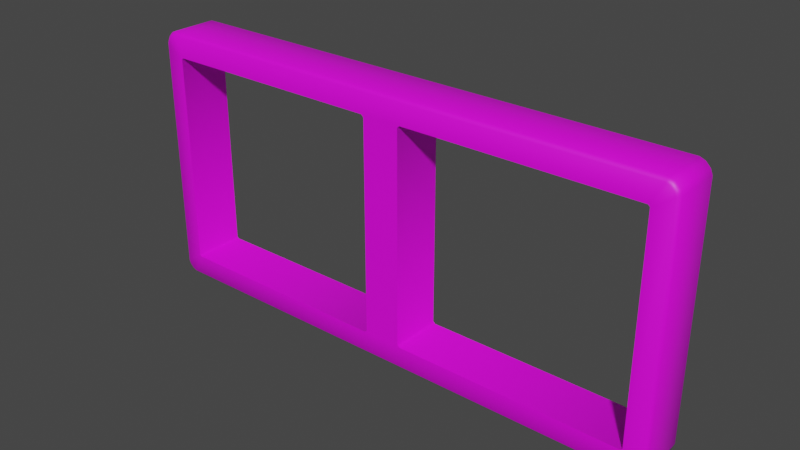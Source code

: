 # Source: sign_frame_2_wback.blend  (saved by Blender 2.93.21; exported with 4.5.12 LTS)
import bpy
from mathutils import Matrix  # noqa: F401  (used for matrix-valued properties, if any)

bpy.ops.wm.read_factory_settings(use_empty=True)
scene = bpy.context.scene
scene.name = 'sign_frame_2_wback.qc'

# ---- collections
col_sign_frame_2_wback_reference = bpy.data.collections.new('sign_frame_2_wback_reference'); scene.collection.children.link(col_sign_frame_2_wback_reference)
col_sign_frame_2_wback_physics = bpy.data.collections.new('sign_frame_2_wback_physics'); scene.collection.children.link(col_sign_frame_2_wback_physics)

# ---- images (referenced by path relative to the original .blend; pixels are not part of the script)
import os
ASSET_DIR = os.environ.get("B2B_ASSET_DIR", "")  # directory of the original .blend (textures are referenced by path, not embedded)
HERE = os.path.dirname(os.path.abspath(__file__))  # packed textures are extracted next to this script under _unpacked/

def load_image(name, relpath, width, height, colorspace="sRGB"):
    """Load a texture the original file referenced (path relative to the .blend, or extracted next to this script)."""
    p = next((c for c in (os.path.join(HERE, relpath), os.path.join(ASSET_DIR, relpath)) if relpath and os.path.exists(c)), "")
    if p:
        img = bpy.data.images.load(p, check_existing=True)
        img.name = name
    else:  # same state as the original file: an image datablock whose file is absent (Cycles renders it pink)
        img = bpy.data.images.new(name, width, height)
        img.source = "FILE"
        img.filepath = "//" + (relpath or name)
    img.colorspace_settings.name = colorspace
    return img
img_sign_frame02_tga = load_image('sign_frame02.tga', 'sign_frame02.tga', 1024, 1024, 'sRGB')

# ---- materials (node trees are filled in below, after node groups)
mat_sign_frame02 = bpy.data.materials.new('sign_frame02')
mat_sign_frame02.use_transparent_shadow = False
mat_sign_frame02.diffuse_color = (0.9291, 0.9894, 0.6912, 1.0)
mat_phy = bpy.data.materials.new('  phy')
mat_phy.use_transparent_shadow = False
mat_phy.diffuse_color = (0.9218, 0.5448, 0.8373, 1.0)

# ---- material node trees
mat_sign_frame02.use_nodes = True; mat_sign_frame02.node_tree.nodes.clear()
_N = mat_sign_frame02.node_tree.nodes; _L = mat_sign_frame02.node_tree.links
n0 = _N.new('ShaderNodeBsdfPrincipled'); n0.name = 'Principled BSDF'; n0.location = (10, 300)
n0.distribution = 'GGX'
n0.subsurface_method = 'BURLEY'
n0.inputs[3].default_value = 1.45
n0.inputs[27].default_value = (0.0, 0.0, 0.0, 1.0)
n0.inputs[28].default_value = 1.0
n1 = _N.new('ShaderNodeOutputMaterial'); n1.name = 'Material Output'; n1.location = (300, 300)
n2 = _N.new('ShaderNodeTexImage'); n2.name = 'Image Texture'; n2.location = (-280, 280)
n2.image = img_sign_frame02_tga
_L.new(n0.outputs[0], n1.inputs[0])
_L.new(n2.outputs[0], n0.inputs[0])
n1.is_active_output = True

# ---- world
world_world = bpy.data.worlds.new('World'); scene.world = world_world
world_world.use_nodes = True; world_world.node_tree.nodes.clear()
_N = world_world.node_tree.nodes; _L = world_world.node_tree.links
n0 = _N.new('ShaderNodeOutputWorld'); n0.name = 'World Output'; n0.location = (300, 300)
n1 = _N.new('ShaderNodeBackground'); n1.name = 'Background'; n1.location = (10, 300)
n1.inputs[0].default_value = (0.05088, 0.05088, 0.05088, 1.0)
_L.new(n1.outputs[0], n0.inputs[0])
n0.is_active_output = True
world_world.color = (0.05088, 0.05088, 0.05088)
world_world.use_sun_shadow = False
world_world.sun_shadow_jitter_overblur = 0.0

# ---- meshes
me_sign_frame_2_wback_reference = bpy.data.meshes.new('sign_frame_2_wback_reference')
me_sign_frame_2_wback_reference.from_pydata([(-33.37, -0.5024, 14.18), (-33.37, -0.5024, -14.18), (-33.14, -0.5024, -14.41), (-2.772, -0.5024, -14.41), (-33.14, -0.5024, 14.41), (-2.772, -0.5024, 14.41), (-2.467, -0.5024, 14.1), (-2.467, -0.5024, -14.1), (-34.62, -0.5024, 17.12), (-1.569, -0.02587, 17.58), (-34.71, -0.02587, 17.58), (-35.14, -0.5024, 16.9), (-35.4, -0.02587, 17.3), (-35.61, -0.5024, 16.43), (-36.01, -0.02587, 16.69), (-35.83, -0.5024, 15.91), (-36.29, -0.02587, 16.0), (-35.83, -0.5024, -15.91), (-36.29, -0.02587, -16.0), (-35.61, -0.5024, -16.43), (-36.01, -0.02587, -16.69), (-35.14, -0.5024, -16.9), (-35.4, -0.02587, -17.3), (-34.62, -0.5024, -17.12), (-34.71, -0.02587, -17.58), (-1.568, -0.5024, -17.12), (-1.569, -0.02587, -17.58), (1.592, -0.02587, -17.58), (35.61, -0.5024, -16.43), (35.14, -0.5024, -16.9), (35.4, -0.02586, -17.3), (34.71, -0.02586, -17.58), (34.62, -0.5024, -17.12), (1.591, -0.5024, -17.12), (2.772, -0.5024, -14.41), (33.14, -0.5024, -14.41), (35.83, -0.5024, -15.91), (33.37, -0.5024, -14.18), (35.83, -0.5024, 15.91), (33.37, -0.5024, 14.18), (35.61, -0.5024, 16.43), (35.14, -0.5024, 16.9), (-1.568, -0.5024, 17.12), (1.591, -0.5024, 17.12), (1.592, -0.02587, 17.58), (34.71, -0.02587, 17.58), (34.62, -0.5024, 17.12), (35.4, -0.02587, 17.3), (36.01, -0.02587, 16.69), (36.29, -0.02587, 16.0), (36.29, -0.02586, -16.0), (36.01, -0.02586, -16.69), (2.772, -0.5024, 14.41), (33.14, -0.5024, 14.41), (2.467, -0.5024, -14.1), (2.467, -0.5024, 14.1), (-33.37, 3.0, 14.18), (-33.37, 3.0, -14.18), (-33.14, 3.0, -14.41), (-2.772, 3.0, -14.41), (-33.14, 3.0, 14.41), (-2.772, 3.0, 14.41), (-2.467, 3.0, 14.1), (-2.467, 3.0, -14.1), (36.29, 3.0, -16.0), (36.01, 3.0, -16.69), (35.4, 3.0, -17.3), (34.71, 3.0, -17.58), (1.592, 3.0, -17.58), (-1.569, 3.0, -17.58), (-34.71, 3.0, -17.58), (-35.4, 3.0, -17.3), (-36.01, 3.0, -16.69), (-36.29, 3.0, -16.0), (2.772, 3.0, -14.41), (33.14, 3.0, -14.41), (2.467, 3.0, -14.1), (33.37, 3.0, -14.18), (33.37, 3.0, 14.18), (33.14, 3.0, 14.41), (2.772, 3.0, 14.41), (2.467, 3.0, 14.1), (-36.29, 3.0, 16.0), (-36.01, 3.0, 16.69), (-35.4, 3.0, 17.3), (-34.71, 3.0, 17.58), (-1.569, 3.0, 17.58), (1.592, 3.0, 17.58), (34.71, 3.0, 17.58), (35.4, 3.0, 17.3), (36.01, 3.0, 16.69), (36.29, 3.0, 16.0), (-36.29, 3.0, 14.18), (-35.83, -0.5024, 14.18), (-33.14, -0.02587, 17.58), (-33.14, -0.5024, 17.12), (-36.29, -0.02587, 14.18), (-33.14, 3.0, 17.58), (-33.37, 6.502, 14.18), (-33.37, 6.502, -14.18), (-33.14, 6.502, -14.41), (-2.772, 6.502, -14.41), (-33.14, 6.502, 14.41), (-2.772, 6.502, 14.41), (-2.467, 6.502, 14.1), (-2.467, 6.502, -14.1), (-34.62, 6.502, 17.12), (-1.569, 6.026, 17.58), (-34.71, 6.026, 17.58), (-35.14, 6.502, 16.9), (-35.4, 6.026, 17.3), (-35.61, 6.502, 16.43), (-36.01, 6.026, 16.69), (-35.83, 6.502, 15.91), (-36.29, 6.026, 16.0), (-35.83, 6.502, -15.91), (-36.29, 6.026, -16.0), (-35.61, 6.502, -16.43), (-36.01, 6.026, -16.69), (-35.14, 6.502, -16.9), (-35.4, 6.026, -17.3), (-34.62, 6.502, -17.12), (-34.71, 6.026, -17.58), (-1.568, 6.502, -17.12), (-1.569, 6.026, -17.58), (1.592, 6.026, -17.58), (35.61, 6.502, -16.43), (35.14, 6.502, -16.9), (35.4, 6.026, -17.3), (34.71, 6.026, -17.58), (34.62, 6.502, -17.12), (1.591, 6.502, -17.12), (2.772, 6.502, -14.41), (33.14, 6.502, -14.41), (35.83, 6.502, -15.91), (33.37, 6.502, -14.18), (35.83, 6.502, 15.91), (33.37, 6.502, 14.18), (35.61, 6.502, 16.43), (35.14, 6.502, 16.9), (-1.568, 6.502, 17.12), (1.591, 6.502, 17.12), (1.592, 6.026, 17.58), (34.71, 6.026, 17.58), (34.62, 6.502, 17.12), (35.4, 6.026, 17.3), (36.01, 6.026, 16.69), (36.29, 6.026, 16.0), (36.29, 6.026, -16.0), (36.01, 6.026, -16.69), (2.772, 6.502, 14.41), (33.14, 6.502, 14.41), (2.467, 6.502, -14.1), (2.467, 6.502, 14.1), (-35.83, 6.502, 14.18), (-33.14, 6.026, 17.58), (-33.14, 6.502, 17.12), (-36.29, 6.026, 14.18)], [], [(7, 54, 55, 6), (22, 24, 23, 21), (41, 40, 48, 47), (18, 20, 19, 17), (30, 51, 28, 29), (8, 95, 94, 10), (28, 36, 37), (11, 13, 0, 4), (12, 14, 13, 11), (10, 12, 11, 8), (0, 15, 93), (2, 21, 23), (3, 2, 23, 25), (24, 26, 25, 23), (32, 33, 27, 31), (29, 32, 31, 30), (14, 16, 15, 13), (40, 38, 49, 48), (34, 33, 32, 35), (33, 34, 3, 25), (63, 59, 3, 7), (40, 41, 53, 39), (1, 17, 19), (54, 7, 3, 34), (36, 28, 51, 50), (16, 96, 93, 15), (46, 41, 47, 45), (43, 44, 9, 42), (6, 55, 52, 5), (5, 42, 95, 4), (43, 46, 45, 44), (42, 5, 52, 43), (46, 43, 52, 53), (37, 36, 38, 39), (27, 33, 25, 26), (53, 41, 46), (20, 22, 21, 19), (38, 36, 50, 49), (29, 35, 32), (48, 49, 91, 90), (47, 48, 90, 89), (45, 47, 89, 88), (45, 88, 87, 44), (44, 87, 86, 9), (10, 94, 97, 85), (12, 10, 85, 84), (14, 12, 84, 83), (16, 14, 83, 82), (52, 55, 81, 80), (52, 80, 79, 53), (39, 38, 40), (79, 78, 39, 53), (39, 78, 77, 37), (77, 75, 35, 37), (54, 76, 81, 55), (37, 35, 29, 28), (35, 75, 74, 34), (54, 34, 74, 76), (18, 96, 92, 73), (20, 18, 73, 72), (22, 20, 72, 71), (24, 22, 71, 70), (24, 70, 69, 26), (26, 69, 68, 27), (31, 27, 68, 67), (30, 31, 67, 66), (51, 30, 66, 65), (50, 51, 65, 64), (49, 50, 64, 91), (6, 62, 63, 7), (5, 61, 62, 6), (4, 60, 61, 5), (19, 21, 2, 1), (3, 59, 58, 2), (58, 57, 1, 2), (1, 57, 56, 0), (0, 56, 60, 4), (0, 13, 15), (4, 8, 11), (93, 96, 18, 17), (94, 95, 42, 9), (4, 95, 8), (93, 17, 1, 0), (92, 96, 16, 82), (97, 94, 9, 86), (105, 104, 153, 152), (120, 119, 121, 122), (139, 145, 146, 138), (116, 115, 117, 118), (128, 127, 126, 149), (106, 108, 155, 156), (126, 135, 134), (109, 102, 98, 111), (110, 109, 111, 112), (108, 106, 109, 110), (98, 154, 113), (100, 121, 119), (101, 123, 121, 100), (122, 121, 123, 124), (130, 129, 125, 131), (127, 128, 129, 130), (112, 111, 113, 114), (138, 146, 147, 136), (132, 133, 130, 131), (131, 123, 101, 132), (63, 105, 101, 59), (138, 137, 151, 139), (99, 117, 115), (152, 132, 101, 105), (134, 148, 149, 126), (114, 113, 154, 157), (144, 143, 145, 139), (141, 140, 107, 142), (104, 103, 150, 153), (103, 102, 156, 140), (141, 142, 143, 144), (140, 141, 150, 103), (144, 151, 150, 141), (135, 137, 136, 134), (125, 124, 123, 131), (151, 144, 139), (118, 117, 119, 120), (136, 147, 148, 134), (127, 130, 133), (146, 90, 91, 147), (145, 89, 90, 146), (143, 88, 89, 145), (143, 142, 87, 88), (142, 107, 86, 87), (108, 85, 97, 155), (110, 84, 85, 108), (112, 83, 84, 110), (114, 82, 83, 112), (150, 80, 81, 153), (150, 151, 79, 80), (137, 138, 136), (79, 151, 137, 78), (137, 135, 77, 78), (77, 135, 133, 75), (152, 153, 81, 76), (135, 126, 127, 133), (133, 132, 74, 75), (152, 76, 74, 132), (116, 73, 92, 157), (118, 72, 73, 116), (120, 71, 72, 118), (122, 70, 71, 120), (122, 124, 69, 70), (124, 125, 68, 69), (129, 67, 68, 125), (128, 66, 67, 129), (149, 65, 66, 128), (148, 64, 65, 149), (147, 91, 64, 148), (104, 105, 63, 62), (103, 104, 62, 61), (102, 103, 61, 60), (117, 99, 100, 119), (101, 100, 58, 59), (58, 100, 99, 57), (99, 98, 56, 57), (98, 102, 60, 56), (98, 113, 111), (102, 109, 106), (154, 115, 116, 157), (155, 107, 140, 156), (102, 106, 156), (154, 98, 99, 115), (92, 82, 114, 157), (97, 86, 107, 155)])
me_sign_frame_2_wback_reference.polygons.foreach_set('use_smooth', [True] * 170)
_k = set([(0, 1), (0, 4), (1, 2), (2, 3), (3, 7), (4, 5), (5, 6), (6, 7), (34, 35), (34, 54), (35, 37), (37, 39), (39, 53), (52, 53), (52, 55), (54, 55), (56, 57), (56, 60), (57, 58), (58, 59), (59, 63), (60, 61), (61, 62), (62, 63), (64, 65), (64, 91), (65, 66), (66, 67), (67, 68), (68, 69), (69, 70), (70, 71), (71, 72), (72, 73), (73, 92), (74, 75), (74, 76), (75, 77), (76, 81), (77, 78), (78, 79), (79, 80), (80, 81), (82, 83), (82, 92), (83, 84), (84, 85), (85, 97), (86, 87), (86, 97), (87, 88), (88, 89), (89, 90), (90, 91), (98, 99), (98, 102), (99, 100), (100, 101), (101, 105), (102, 103), (103, 104), (104, 105), (132, 133), (132, 152), (133, 135), (135, 137), (137, 151), (150, 151), (150, 153), (152, 153)])
me_sign_frame_2_wback_reference.attributes.new('sharp_edge', 'BOOLEAN', 'EDGE').data.foreach_set('value', [ (min(e.vertices), max(e.vertices)) in _k for e in me_sign_frame_2_wback_reference.edges])
_uv = me_sign_frame_2_wback_reference.uv_layers.new(name='UVMap')
_uv.uv.foreach_set('vector', [0.4842, -0.4485, 0.5164, -0.4485, 0.5164, -0.04674, 0.4842, -0.04674, 0.02535, -0.4798, 0.03452, -0.4836, 0.03577, -0.4773, 0.02878, -0.4744, 0.9719, -0.02086, 0.9781, -0.02712, 0.9835, -0.02369, 0.9753, -0.01546, 0.01332, -0.4624, 0.01712, -0.4715, 0.02252, -0.4681, 0.0196, -0.4611, 0.9753, -0.4798, 0.9835, -0.4715, 0.9781, -0.4681, 0.9719, -0.4744, 0.03577, -0.01794, 0.05569, -0.01794, 0.05569, -0.01166, 0.03452, -0.01166, 0.9781, -0.4681, 0.9811, -0.4611, 0.9566, -0.4495, 0.02878, -0.02086, 0.02252, -0.02712, 0.04405, -0.04569, 0.04735, -0.04239, 0.02535, -0.01546, 0.01712, -0.02369, 0.02252, -0.02712, 0.02878, -0.02086, 0.03452, -0.01166, 0.02535, -0.01546, 0.02878, -0.02086, 0.03577, -0.01794, 0.04405, -0.04569, 0.0196, -0.03411, 0.0196, -0.0574, 0.04735, -0.4528, 0.02878, -0.4744, 0.03577, -0.4773, 0.4799, -0.4528, 0.04735, -0.4528, 0.03577, -0.4773, 0.4793, -0.4773, 0.03452, -0.4836, 0.4793, -0.4836, 0.4793, -0.4773, 0.03577, -0.4773, 0.9649, -0.4773, 0.5217, -0.4773, 0.5217, -0.4836, 0.9661, -0.4836, 0.9719, -0.4744, 0.9649, -0.4773, 0.9661, -0.4836, 0.9753, -0.4798, 0.01712, -0.02369, 0.01332, -0.03286, 0.0196, -0.03411, 0.02252, -0.02712, 0.9781, -0.02712, 0.9811, -0.03411, 0.9873, -0.03286, 0.9835, -0.02369, 0.5208, -0.4528, 0.5217, -0.4773, 0.9649, -0.4773, 0.9533, -0.4528, 0.5217, -0.4773, 0.5208, -0.4528, 0.4799, -0.4528, 0.4793, -0.4773, 0.9779, -0.8293, 0.9749, -0.8293, 0.9749, -0.8871, 0.9779, -0.8871, 0.9781, -0.02712, 0.9719, -0.02086, 0.9533, -0.04239, 0.9566, -0.04569, 0.04405, -0.4495, 0.0196, -0.4611, 0.02252, -0.4681, 0.5164, -0.4485, 0.4842, -0.4485, 0.4799, -0.4528, 0.5208, -0.4528, 0.9811, -0.4611, 0.9781, -0.4681, 0.9835, -0.4715, 0.9873, -0.4624, 0.01332, -0.03286, 0.01332, -0.0574, 0.0196, -0.0574, 0.0196, -0.03411, 0.9649, -0.01794, 0.9719, -0.02086, 0.9753, -0.01546, 0.9661, -0.01166, 0.5217, -0.01794, 0.5217, -0.01166, 0.4793, -0.01166, 0.4793, -0.01794, 0.4842, -0.04674, 0.5164, -0.04674, 0.5208, -0.04239, 0.4799, -0.04239, 0.4799, -0.04239, 0.4793, -0.01794, 0.05569, -0.01794, 0.04735, -0.04239, 0.5217, -0.01794, 0.9649, -0.01794, 0.9661, -0.01166, 0.5217, -0.01166, 0.4793, -0.01794, 0.4799, -0.04239, 0.5208, -0.04239, 0.5217, -0.01794, 0.9649, -0.01794, 0.5217, -0.01794, 0.5208, -0.04239, 0.9533, -0.04239, 0.9566, -0.4495, 0.9811, -0.4611, 0.9811, -0.03411, 0.9566, -0.04569, 0.5217, -0.4836, 0.5217, -0.4773, 0.4793, -0.4773, 0.4793, -0.4836, 0.9533, -0.04239, 0.9719, -0.02086, 0.9649, -0.01794, 0.01712, -0.4715, 0.02535, -0.4798, 0.02878, -0.4744, 0.02252, -0.4681, 0.9811, -0.03411, 0.9811, -0.4611, 0.9873, -0.4624, 0.9873, -0.03286, 0.9719, -0.4744, 0.9533, -0.4528, 0.9649, -0.4773, 0.9778, -0.591, 0.9876, -0.591, 0.9876, -0.5319, 0.9779, -0.5319, 0.9665, -0.591, 0.9778, -0.591, 0.9779, -0.5319, 0.9665, -0.5318, 0.9567, -0.591, 0.9665, -0.591, 0.9665, -0.5318, 0.9567, -0.5318, 0.9567, -0.591, 0.9567, -0.5318, 0.5213, -0.5319, 0.5213, -0.5911, 0.5213, -0.5911, 0.5213, -0.5319, 0.4798, -0.5319, 0.4798, -0.5911, 0.04445, -0.591, 0.06517, -0.591, 0.06517, -0.5319, 0.04446, -0.5319, 0.03473, -0.591, 0.04445, -0.591, 0.04446, -0.5319, 0.03473, -0.5319, 0.02335, -0.591, 0.03473, -0.591, 0.03473, -0.5319, 0.02333, -0.5319, 0.01362, -0.591, 0.02335, -0.591, 0.02333, -0.5319, 0.0136, -0.5319, 0.6637, -0.7914, 0.6667, -0.7914, 0.6667, -0.7335, 0.6637, -0.7335, 0.6637, -0.7914, 0.6637, -0.7335, 0.4489, -0.7335, 0.4489, -0.7914, 0.9566, -0.04569, 0.9811, -0.03411, 0.9781, -0.02712, 0.4489, -0.7335, 0.4465, -0.7335, 0.4465, -0.7914, 0.4489, -0.7914, 0.4465, -0.7914, 0.4465, -0.7335, 0.246, -0.7335, 0.246, -0.7914, 0.246, -0.7335, 0.2437, -0.7335, 0.2437, -0.7914, 0.246, -0.7914, 0.9762, -0.7914, 0.9762, -0.7335, 0.6667, -0.7335, 0.6667, -0.7914, 0.9566, -0.4495, 0.9533, -0.4528, 0.9719, -0.4744, 0.9781, -0.4681, 0.2437, -0.7914, 0.2437, -0.7335, 0.02891, -0.7335, 0.02891, -0.7914, 0.02586, -0.7914, 0.02891, -0.7914, 0.02891, -0.7335, 0.02586, -0.7335, 0.01621, -0.9678, 0.4656, -0.9678, 0.4656, -0.9227, 0.01621, -0.9227, 0.9773, -0.6953, 0.987, -0.6953, 0.987, -0.6361, 0.9773, -0.6361, 0.9659, -0.6953, 0.9773, -0.6953, 0.9773, -0.6361, 0.9659, -0.6361, 0.9562, -0.6953, 0.9659, -0.6953, 0.9659, -0.6361, 0.9562, -0.6361, 0.9562, -0.6953, 0.9562, -0.6361, 0.5208, -0.6362, 0.5208, -0.6953, 0.5208, -0.6953, 0.5208, -0.6362, 0.4793, -0.6362, 0.4793, -0.6953, 0.04388, -0.6953, 0.4793, -0.6953, 0.4793, -0.6362, 0.04388, -0.6361, 0.03416, -0.6953, 0.04388, -0.6953, 0.04388, -0.6361, 0.03415, -0.6361, 0.02278, -0.6953, 0.03416, -0.6953, 0.03415, -0.6361, 0.02276, -0.6361, 0.01306, -0.6953, 0.02278, -0.6953, 0.02276, -0.6361, 0.01303, -0.6361, 0.9833, -0.9083, 0.5067, -0.9083, 0.5067, -0.9534, 0.9833, -0.9534, 0.3371, -0.8871, 0.3371, -0.8293, 0.02755, -0.8293, 0.02755, -0.8871, 0.3401, -0.8871, 0.3401, -0.8293, 0.3371, -0.8293, 0.3371, -0.8871, 0.5549, -0.8871, 0.5549, -0.8293, 0.3401, -0.8293, 0.3401, -0.8871, 0.02252, -0.4681, 0.02878, -0.4744, 0.04735, -0.4528, 0.04405, -0.4495, 0.9749, -0.8871, 0.9749, -0.8293, 0.7601, -0.8293, 0.7601, -0.8871, 0.7601, -0.8293, 0.7578, -0.8293, 0.7578, -0.8871, 0.7601, -0.8871, 0.7578, -0.8871, 0.7578, -0.8293, 0.5572, -0.8293, 0.5572, -0.8871, 0.5572, -0.8871, 0.5572, -0.8293, 0.5549, -0.8293, 0.5549, -0.8871, 0.04405, -0.04569, 0.02252, -0.02712, 0.0196, -0.03411, 0.04735, -0.04239, 0.03577, -0.01794, 0.02878, -0.02086, 0.0196, -0.0574, 0.01332, -0.0574, 0.01332, -0.4624, 0.0196, -0.4611, 0.05569, -0.01166, 0.05569, -0.01794, 0.4793, -0.01794, 0.4793, -0.01166, 0.04735, -0.04239, 0.05569, -0.01794, 0.03577, -0.01794, 0.0196, -0.0574, 0.0196, -0.4611, 0.04405, -0.4495, 0.04405, -0.04569, 0.4656, -0.9227, 0.4656, -0.9678, 0.4928, -0.9678, 0.4928, -0.9227, 0.06517, -0.5319, 0.06517, -0.591, 0.4798, -0.5911, 0.4798, -0.5319, 0.4842, -0.4485, 0.4842, -0.04674, 0.5164, -0.04674, 0.5164, -0.4485, 0.02535, -0.4798, 0.02878, -0.4744, 0.03577, -0.4773, 0.03452, -0.4836, 0.9719, -0.02086, 0.9753, -0.01546, 0.9835, -0.02369, 0.9781, -0.02712, 0.01332, -0.4624, 0.0196, -0.4611, 0.02252, -0.4681, 0.01712, -0.4715, 0.9753, -0.4798, 0.9719, -0.4744, 0.9781, -0.4681, 0.9835, -0.4715, 0.03577, -0.01794, 0.03452, -0.01166, 0.05569, -0.01166, 0.05569, -0.01794, 0.9781, -0.4681, 0.9566, -0.4495, 0.9811, -0.4611, 0.02878, -0.02086, 0.04735, -0.04239, 0.04405, -0.04569, 0.02252, -0.02712, 0.02535, -0.01546, 0.02878, -0.02086, 0.02252, -0.02712, 0.01712, -0.02369, 0.03452, -0.01166, 0.03577, -0.01794, 0.02878, -0.02086, 0.02535, -0.01546, 0.04405, -0.04569, 0.0196, -0.0574, 0.0196, -0.03411, 0.04735, -0.4528, 0.03577, -0.4773, 0.02878, -0.4744, 0.4799, -0.4528, 0.4793, -0.4773, 0.03577, -0.4773, 0.04735, -0.4528, 0.03452, -0.4836, 0.03577, -0.4773, 0.4793, -0.4773, 0.4793, -0.4836, 0.9649, -0.4773, 0.9661, -0.4836, 0.5217, -0.4836, 0.5217, -0.4773, 0.9719, -0.4744, 0.9753, -0.4798, 0.9661, -0.4836, 0.9649, -0.4773, 0.01712, -0.02369, 0.02252, -0.02712, 0.0196, -0.03411, 0.01332, -0.03286, 0.9781, -0.02712, 0.9835, -0.02369, 0.9873, -0.03286, 0.9811, -0.03411, 0.5208, -0.4528, 0.9533, -0.4528, 0.9649, -0.4773, 0.5217, -0.4773, 0.5217, -0.4773, 0.4793, -0.4773, 0.4799, -0.4528, 0.5208, -0.4528, 0.9779, -0.8293, 0.9779, -0.8871, 0.9749, -0.8871, 0.9749, -0.8293, 0.9781, -0.02712, 0.9566, -0.04569, 0.9533, -0.04239, 0.9719, -0.02086, 0.04405, -0.4495, 0.02252, -0.4681, 0.0196, -0.4611, 0.5164, -0.4485, 0.5208, -0.4528, 0.4799, -0.4528, 0.4842, -0.4485, 0.9811, -0.4611, 0.9873, -0.4624, 0.9835, -0.4715, 0.9781, -0.4681, 0.01332, -0.03286, 0.0196, -0.03411, 0.0196, -0.0574, 0.01332, -0.0574, 0.9649, -0.01794, 0.9661, -0.01166, 0.9753, -0.01546, 0.9719, -0.02086, 0.5217, -0.01794, 0.4793, -0.01794, 0.4793, -0.01166, 0.5217, -0.01166, 0.4842, -0.04674, 0.4799, -0.04239, 0.5208, -0.04239, 0.5164, -0.04674, 0.4799, -0.04239, 0.04735, -0.04239, 0.05569, -0.01794, 0.4793, -0.01794, 0.5217, -0.01794, 0.5217, -0.01166, 0.9661, -0.01166, 0.9649, -0.01794, 0.4793, -0.01794, 0.5217, -0.01794, 0.5208, -0.04239, 0.4799, -0.04239, 0.9649, -0.01794, 0.9533, -0.04239, 0.5208, -0.04239, 0.5217, -0.01794, 0.9566, -0.4495, 0.9566, -0.04569, 0.9811, -0.03411, 0.9811, -0.4611, 0.5217, -0.4836, 0.4793, -0.4836, 0.4793, -0.4773, 0.5217, -0.4773, 0.9533, -0.04239, 0.9649, -0.01794, 0.9719, -0.02086, 0.01712, -0.4715, 0.02252, -0.4681, 0.02878, -0.4744, 0.02535, -0.4798, 0.9811, -0.03411, 0.9873, -0.03286, 0.9873, -0.4624, 0.9811, -0.4611, 0.9719, -0.4744, 0.9649, -0.4773, 0.9533, -0.4528, 0.9778, -0.591, 0.9779, -0.5319, 0.9876, -0.5319, 0.9876, -0.591, 0.9665, -0.591, 0.9665, -0.5318, 0.9779, -0.5319, 0.9778, -0.591, 0.9567, -0.591, 0.9567, -0.5318, 0.9665, -0.5318, 0.9665, -0.591, 0.9567, -0.591, 0.5213, -0.5911, 0.5213, -0.5319, 0.9567, -0.5318, 0.5213, -0.5911, 0.4798, -0.5911, 0.4798, -0.5319, 0.5213, -0.5319, 0.04445, -0.591, 0.04446, -0.5319, 0.06517, -0.5319, 0.06517, -0.591, 0.03473, -0.591, 0.03473, -0.5319, 0.04446, -0.5319, 0.04445, -0.591, 0.02335, -0.591, 0.02333, -0.5319, 0.03473, -0.5319, 0.03473, -0.591, 0.01362, -0.591, 0.0136, -0.5319, 0.02333, -0.5319, 0.02335, -0.591, 0.6637, -0.7914, 0.6637, -0.7335, 0.6667, -0.7335, 0.6667, -0.7914, 0.6637, -0.7914, 0.4489, -0.7914, 0.4489, -0.7335, 0.6637, -0.7335, 0.9566, -0.04569, 0.9781, -0.02712, 0.9811, -0.03411, 0.4489, -0.7335, 0.4489, -0.7914, 0.4465, -0.7914, 0.4465, -0.7335, 0.4465, -0.7914, 0.246, -0.7914, 0.246, -0.7335, 0.4465, -0.7335, 0.246, -0.7335, 0.246, -0.7914, 0.2437, -0.7914, 0.2437, -0.7335, 0.9762, -0.7914, 0.6667, -0.7914, 0.6667, -0.7335, 0.9762, -0.7335, 0.9566, -0.4495, 0.9781, -0.4681, 0.9719, -0.4744, 0.9533, -0.4528, 0.2437, -0.7914, 0.02891, -0.7914, 0.02891, -0.7335, 0.2437, -0.7335, 0.02586, -0.7914, 0.02586, -0.7335, 0.02891, -0.7335, 0.02891, -0.7914, 0.01621, -0.9678, 0.01621, -0.9227, 0.4656, -0.9227, 0.4656, -0.9678, 0.9773, -0.6953, 0.9773, -0.6361, 0.987, -0.6361, 0.987, -0.6953, 0.9659, -0.6953, 0.9659, -0.6361, 0.9773, -0.6361, 0.9773, -0.6953, 0.9562, -0.6953, 0.9562, -0.6361, 0.9659, -0.6361, 0.9659, -0.6953, 0.9562, -0.6953, 0.5208, -0.6953, 0.5208, -0.6362, 0.9562, -0.6361, 0.5208, -0.6953, 0.4793, -0.6953, 0.4793, -0.6362, 0.5208, -0.6362, 0.04388, -0.6953, 0.04388, -0.6361, 0.4793, -0.6362, 0.4793, -0.6953, 0.03416, -0.6953, 0.03415, -0.6361, 0.04388, -0.6361, 0.04388, -0.6953, 0.02278, -0.6953, 0.02276, -0.6361, 0.03415, -0.6361, 0.03416, -0.6953, 0.01306, -0.6953, 0.01303, -0.6361, 0.02276, -0.6361, 0.02278, -0.6953, 0.9833, -0.9083, 0.9833, -0.9534, 0.5067, -0.9534, 0.5067, -0.9083, 0.3371, -0.8871, 0.02755, -0.8871, 0.02755, -0.8293, 0.3371, -0.8293, 0.3401, -0.8871, 0.3371, -0.8871, 0.3371, -0.8293, 0.3401, -0.8293, 0.5549, -0.8871, 0.3401, -0.8871, 0.3401, -0.8293, 0.5549, -0.8293, 0.02252, -0.4681, 0.04405, -0.4495, 0.04735, -0.4528, 0.02878, -0.4744, 0.9749, -0.8871, 0.7601, -0.8871, 0.7601, -0.8293, 0.9749, -0.8293, 0.7601, -0.8293, 0.7601, -0.8871, 0.7578, -0.8871, 0.7578, -0.8293, 0.7578, -0.8871, 0.5572, -0.8871, 0.5572, -0.8293, 0.7578, -0.8293, 0.5572, -0.8871, 0.5549, -0.8871, 0.5549, -0.8293, 0.5572, -0.8293, 0.04405, -0.04569, 0.0196, -0.03411, 0.02252, -0.02712, 0.04735, -0.04239, 0.02878, -0.02086, 0.03577, -0.01794, 0.0196, -0.0574, 0.0196, -0.4611, 0.01332, -0.4624, 0.01332, -0.0574, 0.05569, -0.01166, 0.4793, -0.01166, 0.4793, -0.01794, 0.05569, -0.01794, 0.04735, -0.04239, 0.03577, -0.01794, 0.05569, -0.01794, 0.0196, -0.0574, 0.04405, -0.04569, 0.04405, -0.4495, 0.0196, -0.4611, 0.4656, -0.9227, 0.4928, -0.9227, 0.4928, -0.9678, 0.4656, -0.9678, 0.06517, -0.5319, 0.4798, -0.5319, 0.4798, -0.5911, 0.06517, -0.591])
me_sign_frame_2_wback_reference.materials.append(mat_sign_frame02)
me_sign_frame_2_wback_reference.use_remesh_fix_poles = True
me_sign_frame_2_wback_reference.use_remesh_preserve_attributes = False
me_sign_frame_2_wback_reference.update()
me_sign_frame_2_wback_physics = bpy.data.meshes.new('sign_frame_2_wback_physics')
me_sign_frame_2_wback_physics.from_pydata([(-36.4, 3.857, 17.67), (36.4, 3.857, 17.67), (36.4, 3.857, -17.67), (-36.4, 3.857, -17.67), (-36.4, -0.5728, 17.67), (36.4, -0.5728, 17.67), (-36.4, -0.5728, -17.67), (36.4, -0.5728, -17.67)], [], [(0, 1, 2), (0, 2, 3), (4, 5, 0), (5, 1, 0), (4, 0, 6), (6, 0, 3), (6, 5, 4), (6, 7, 5), (5, 7, 1), (7, 2, 1), (2, 7, 3), (3, 7, 6)])
me_sign_frame_2_wback_physics.polygons.foreach_set('use_smooth', [True] * 12)
_uv = me_sign_frame_2_wback_physics.uv_layers.new(name='UVMap')
_uv.uv.foreach_set('vector', [0.0, 0.0, 0.0, 0.0, 0.0, 0.0, 0.0, 0.0, 0.0, 0.0, 0.0, 0.0, 0.0, 0.0, 0.0, 0.0, 0.0, 0.0, 0.0, 0.0, 0.0, 0.0, 0.0, 0.0, 0.0, 0.0, 0.0, 0.0, 0.0, 0.0, 0.0, 0.0, 0.0, 0.0, 0.0, 0.0, 0.0, 0.0, 0.0, 0.0, 0.0, 0.0, 0.0, 0.0, 0.0, 0.0, 0.0, 0.0, 0.0, 0.0, 0.0, 0.0, 0.0, 0.0, 0.0, 0.0, 0.0, 0.0, 0.0, 0.0, 0.0, 0.0, 0.0, 0.0, 0.0, 0.0, 0.0, 0.0, 0.0, 0.0, 0.0, 0.0])
me_sign_frame_2_wback_physics.materials.append(mat_phy)
me_sign_frame_2_wback_physics.use_remesh_fix_poles = True
me_sign_frame_2_wback_physics.use_remesh_preserve_attributes = False
me_sign_frame_2_wback_physics.update()
arm_sign_frame_2_wback_qc_skeleton = bpy.data.armatures.new('sign_frame_2_wback.qc_skeleton')  # bones are not reproduced

# ---- objects
ob_sign_frame_2_wback_qc_skeleton = bpy.data.objects.new('sign_frame_2_wback.qc_skeleton', arm_sign_frame_2_wback_qc_skeleton)
ob_sign_frame_2_wback_reference = bpy.data.objects.new('sign_frame_2_wback_reference', me_sign_frame_2_wback_reference)
ob_sign_frame_2_wback_physics = bpy.data.objects.new('sign_frame_2_wback_physics', me_sign_frame_2_wback_physics)

# ---- transforms, parenting, visibility, modifiers, constraints
ob_sign_frame_2_wback_qc_skeleton.location = (0.0, 0.0, 0.0)
ob_sign_frame_2_wback_qc_skeleton.show_in_front = True
ob_sign_frame_2_wback_reference.parent = ob_sign_frame_2_wback_qc_skeleton
ob_sign_frame_2_wback_reference.location = (0.0, 0.0, 0.0)
_vg = ob_sign_frame_2_wback_reference.vertex_groups.new(name='static_prop')
_vg.add([0, 1, 2, 3, 4, 5, 6, 7, 8, 9, 10, 11, 12, 13, 14, 15, 16, 17, 18, 19, 20, 21, 22, 23, 24, 25, 26, 27, 28, 29, 30, 31, 32, 33, 34, 35, 36, 37, 38, 39, 40, 41, 42, 43, 44, 45, 46, 47, 48, 49, 50, 51, 52, 53, 54, 55, 56, 57, 58, 59, 60, 61, 62, 63, 64, 65, 66, 67, 68, 69, 70, 71, 72, 73, 74, 75, 76, 77, 78, 79, 80, 81, 82, 83, 84, 85, 86, 87, 88, 89, 90, 91, 92, 93, 94, 95, 96, 97, 98, 99, 100, 101, 102, 103, 104, 105, 106, 107, 108, 109, 110, 111, 112, 113, 114, 115, 116, 117, 118, 119, 120, 121, 122, 123, 124, 125, 126, 127, 128, 129, 130, 131, 132, 133, 134, 135, 136, 137, 138, 139, 140, 141, 142, 143, 144, 145, 146, 147, 148, 149, 150, 151, 152, 153, 154, 155, 156, 157], 1.0, 'REPLACE')
_m = ob_sign_frame_2_wback_reference.modifiers.new('EdgeSplit', 'EDGE_SPLIT')
_m.use_edge_angle = False
_m = ob_sign_frame_2_wback_reference.modifiers.new('Armature', 'ARMATURE')
_m.object = ob_sign_frame_2_wback_qc_skeleton
ob_sign_frame_2_wback_physics.parent = ob_sign_frame_2_wback_qc_skeleton
ob_sign_frame_2_wback_physics.location = (0.0, 0.0, 0.0)
_vg = ob_sign_frame_2_wback_physics.vertex_groups.new(name='static_prop')
_vg.add([0, 1, 2, 3, 4, 5, 6, 7], 1.0, 'REPLACE')
_m = ob_sign_frame_2_wback_physics.modifiers.new('Armature', 'ARMATURE')
_m.object = ob_sign_frame_2_wback_qc_skeleton

# ---- collection membership
scene.collection.objects.link(ob_sign_frame_2_wback_qc_skeleton)
col_sign_frame_2_wback_reference.objects.link(ob_sign_frame_2_wback_reference)
col_sign_frame_2_wback_physics.objects.link(ob_sign_frame_2_wback_physics)
def _layer_coll(name, lc=None):
    lc = lc or bpy.context.view_layer.layer_collection
    for c in lc.children:
        if c.name == name: return c
        r = _layer_coll(name, c)
        if r: return r
_layer_coll('sign_frame_2_wback_physics').exclude = True

# ---- scene / render settings (as saved in the file)
scene.frame_start = 0; scene.frame_end = 0; scene.frame_set(0)
scene.render.engine = 'BLENDER_EEVEE_NEXT'
scene.cycles.use_denoising = False
scene.cycles.samples = 128
scene.cycles.sampling_pattern = 'TABULATED_SOBOL'
scene.cycles.use_adaptive_sampling = False
scene.cycles.use_light_tree = False
scene.view_settings.view_transform = 'Filmic'
bpy.context.view_layer.update()

# ---- added for rendering (the .blend has no active camera and no usable light): camera, sun
cam_auto = bpy.data.cameras.new('AutoCamera')
cam_auto.lens = 50.0
cam_auto.sensor_width = 36.0
cam_auto.clip_end = 1318.89
ob_auto_camera = bpy.data.objects.new('AutoCamera', cam_auto)
scene.collection.objects.link(ob_auto_camera)
ob_auto_camera.location = (75.1507, -87.2161, 60.1206)
ob_auto_camera.rotation_euler = (1.09748, -7.21219e-08, 0.694738)
scene.camera = ob_auto_camera
light_auto_sun = bpy.data.lights.new('AutoSun', 'SUN')
light_auto_sun.energy = 3.0
light_auto_sun.angle = 0.0523599
ob_auto_sun = bpy.data.objects.new('AutoSun', light_auto_sun)
scene.collection.objects.link(ob_auto_sun)
ob_auto_sun.rotation_euler = (0.872665, 0.174533, 0.523599)
bpy.context.view_layer.update()
